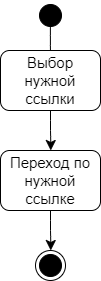

The diagram above was exported from draw.io. Its source (the exported page's mxGraphModel, read from the mxfile embedded in the PNG):
<mxGraphModel dx="1290" dy="764" grid="1" gridSize="10" guides="1" tooltips="1" connect="1" arrows="1" fold="1" page="1" pageScale="1" pageWidth="850" pageHeight="1100" background="#ffffff" math="0" shadow="0">
  <root>
    <mxCell id="0" />
    <mxCell id="1" parent="0" />
    <mxCell id="2jewNt7u4O6NCMeyscm1-2" value="" style="ellipse;html=1;shape=endState;fillColor=#000000;labelBackgroundColor=none;fontSize=14;fontColor=#000000;" parent="1" vertex="1">
      <mxGeometry x="306" y="310" width="30" height="30" as="geometry" />
    </mxCell>
    <mxCell id="2jewNt7u4O6NCMeyscm1-3" value="" style="ellipse;html=1;shape=startState;fillColor=#000000;labelBackgroundColor=none;fontSize=14;fontColor=#000000;" parent="1" vertex="1">
      <mxGeometry x="306" y="60" width="30" height="30" as="geometry" />
    </mxCell>
    <mxCell id="2jewNt7u4O6NCMeyscm1-4" value="" style="edgeStyle=orthogonalEdgeStyle;html=1;verticalAlign=bottom;endArrow=open;endSize=8;fontSize=14;fontColor=#000000;exitX=0.496;exitY=0.802;exitDx=0;exitDy=0;exitPerimeter=0;" parent="1" source="2jewNt7u4O6NCMeyscm1-3" edge="1">
      <mxGeometry relative="1" as="geometry">
        <mxPoint x="321" y="120" as="targetPoint" />
      </mxGeometry>
    </mxCell>
    <mxCell id="2jewNt7u4O6NCMeyscm1-5" value="&lt;font style=&quot;font-size: 15px&quot;&gt;Выбор нужной ссылки&lt;/font&gt;" style="rounded=1;whiteSpace=wrap;html=1;labelBackgroundColor=none;strokeColor=#000000;fontSize=15;fontColor=#000000;" parent="1" vertex="1">
      <mxGeometry x="271" y="110" width="100" height="60" as="geometry" />
    </mxCell>
    <mxCell id="2jewNt7u4O6NCMeyscm1-11" value="" style="edgeStyle=orthogonalEdgeStyle;html=1;verticalAlign=bottom;endArrow=classic;endSize=8;fontSize=14;fontColor=#000000;exitX=0.5;exitY=1;exitDx=0;exitDy=0;endFill=1;entryX=0.5;entryY=0;entryDx=0;entryDy=0;" parent="1" source="2jewNt7u4O6NCMeyscm1-5" edge="1">
      <mxGeometry relative="1" as="geometry">
        <mxPoint x="321.25" y="210" as="targetPoint" />
        <mxPoint x="321.00000000000006" y="168" as="sourcePoint" />
        <Array as="points" />
      </mxGeometry>
    </mxCell>
    <mxCell id="QXTnG3CUpw8K8BdZW6r3-1" value="Переход по нужной ссылке" style="rounded=1;whiteSpace=wrap;html=1;labelBackgroundColor=none;strokeColor=#000000;fontSize=15;fontColor=#000000;" vertex="1" parent="1">
      <mxGeometry x="271" y="210" width="100" height="60" as="geometry" />
    </mxCell>
    <mxCell id="QXTnG3CUpw8K8BdZW6r3-2" value="" style="edgeStyle=orthogonalEdgeStyle;html=1;verticalAlign=bottom;endArrow=classic;endSize=8;fontSize=14;fontColor=#000000;exitX=0.5;exitY=1;exitDx=0;exitDy=0;endFill=1;entryX=0.5;entryY=0;entryDx=0;entryDy=0;" edge="1" parent="1" source="QXTnG3CUpw8K8BdZW6r3-1">
      <mxGeometry relative="1" as="geometry">
        <mxPoint x="321.25" y="310" as="targetPoint" />
        <mxPoint x="321.00000000000006" y="268" as="sourcePoint" />
        <Array as="points" />
      </mxGeometry>
    </mxCell>
  </root>
</mxGraphModel>